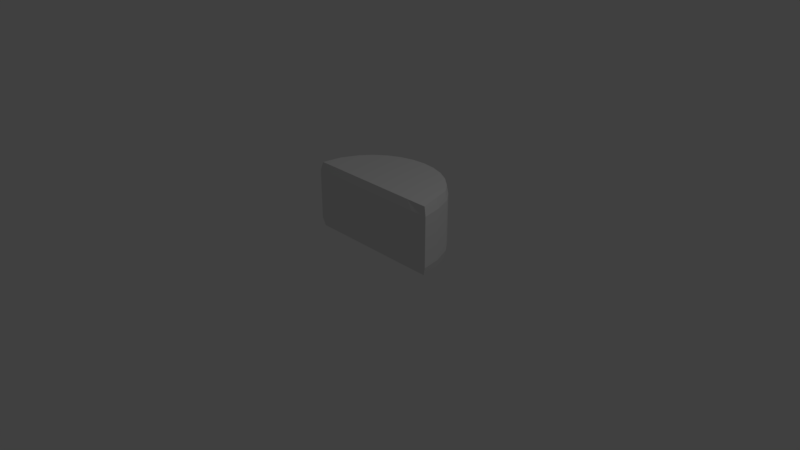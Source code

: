 # Source: SemiCircleBlock.blend  (saved by Blender 2.78.0; exported with 4.5.12 LTS)
import bpy
from mathutils import Matrix  # noqa: F401  (used for matrix-valued properties, if any)

bpy.ops.wm.read_factory_settings(use_empty=True)
scene = bpy.context.scene
scene.name = 'Scene'

# ---- collections
col_collection_1 = bpy.data.collections.new('Collection 1'); scene.collection.children.link(col_collection_1)

# ---- world
world_world = bpy.data.worlds.new('World'); scene.world = world_world
world_world.color = (0.05088, 0.05088, 0.05088)
world_world.use_sun_shadow = False
world_world.sun_shadow_jitter_overblur = 0.0
world_world.cycles.sampling_method = 'MANUAL'

# ---- cameras
cam_camera = bpy.data.cameras.new('Camera')
cam_camera.clip_end = 100.0
cam_camera.lens = 35.0
cam_camera.sensor_width = 32.0
cam_camera.sensor_height = 18.0
cam_camera.ortho_scale = 7.314
cam_camera.dof.focus_distance = 0.0
cam_camera.dof.aperture_fstop = 128.0

# ---- lights
light_lamp = bpy.data.lights.new('Lamp', 'POINT')
light_lamp.transmission_factor = 0.0
light_lamp.cutoff_distance = 30.0
light_lamp.energy = 100.0
light_lamp.shadow_buffer_clip_start = 1.001
light_lamp.shadow_soft_size = 0.1
light_lamp.shadow_maximum_resolution = 0.006
light_lamp.use_absolute_resolution = True

# ---- meshes
me_cylinder = bpy.data.meshes.new('Cylinder')
me_cylinder.from_pydata([(2.543e-07, 0.9795, 0.05449), (2.544e-07, 0.9793, 0.977), (0.1874, 0.9611, 0.05449), (0.1873, 0.9609, 0.977), (0.3677, 0.9064, 0.05449), (0.3675, 0.9062, 0.977), (0.5338, 0.8176, 0.05449), (0.5335, 0.8175, 0.977), (0.6793, 0.6982, 0.05449), (0.679, 0.6981, 0.977), (0.7988, 0.5526, 0.05449), (0.7984, 0.5526, 0.977), (0.8967, 0.3094, 0.04994), (0.8962, 0.3095, 0.9815), (0.9423, 0.05156, 0.05449), (0.9418, 0.05183, 0.977), (0.6415, 0.05026, 0.05449), (0.6412, 0.05053, 0.977), (-0.6415, 0.05026, 0.05449), (-0.6412, 0.05053, 0.977), (-0.9423, 0.04976, 0.05449), (-0.9418, 0.05003, 0.977), (-0.8967, 0.3094, 0.04994), (-0.8962, 0.3095, 0.9815), (-0.7988, 0.5526, 0.05449), (-0.7984, 0.5526, 0.977), (-0.6793, 0.6982, 0.05449), (-0.679, 0.6981, 0.977), (-0.5338, 0.8176, 0.05449), (-0.5335, 0.8175, 0.977), (-0.3677, 0.9064, 0.05449), (-0.3675, 0.9062, 0.977), (-0.1874, 0.9611, 0.05449), (-0.1873, 0.9609, 0.977), (1.881e-07, 0.9952, 0.1698), (1.881e-07, 0.9952, 0.3082), (1.881e-07, 0.9952, 0.4465), (1.881e-07, 0.9952, 0.5849), (1.881e-07, 0.9952, 0.7233), (1.881e-07, 0.9952, 0.8616), (0.1942, 0.9761, 0.8616), (0.1942, 0.9761, 0.7233), (0.1942, 0.9761, 0.5849), (0.1942, 0.9761, 0.4465), (0.1942, 0.9761, 0.3082), (0.1942, 0.9761, 0.1698), (0.3808, 0.9194, 0.8616), (0.3808, 0.9194, 0.7233), (0.3808, 0.9194, 0.5849), (0.3808, 0.9194, 0.4465), (0.3808, 0.9194, 0.3082), (0.3808, 0.9194, 0.1698), (0.5529, 0.8275, 0.8616), (0.5529, 0.8275, 0.7233), (0.5529, 0.8275, 0.5849), (0.5529, 0.8275, 0.4465), (0.5529, 0.8275, 0.3082), (0.5529, 0.8275, 0.1698), (0.7037, 0.7037, 0.8616), (0.7037, 0.7037, 0.7233), (0.7037, 0.7037, 0.5849), (0.7037, 0.7037, 0.4465), (0.7037, 0.7037, 0.3082), (0.7037, 0.7037, 0.1698), (0.8275, 0.5529, 0.8616), (0.8275, 0.5529, 0.7233), (0.8275, 0.5529, 0.5849), (0.8275, 0.5529, 0.4465), (0.8275, 0.5529, 0.3082), (0.8275, 0.5529, 0.1698), (0.9288, 0.3011, 0.8652), (0.9288, 0.3011, 0.7254), (0.9288, 0.3011, 0.5856), (0.9288, 0.3011, 0.4458), (0.9288, 0.3011, 0.3061), (0.9288, 0.3011, 0.1663), (0.9761, 0.03418, 0.8616), (0.9761, 0.03418, 0.7233), (0.9761, 0.03418, 0.5849), (0.9761, 0.03418, 0.4465), (0.9761, 0.03418, 0.3082), (0.9761, 0.03418, 0.1698), (0.7476, 0.02439, 0.8616), (0.7476, 0.02439, 0.7233), (0.7476, 0.02439, 0.5849), (0.7476, 0.02439, 0.4465), (0.7476, 0.02439, 0.3082), (0.7476, 0.02439, 0.1698), (-0.7476, 0.02439, 0.8616), (-0.7476, 0.02439, 0.7233), (-0.7476, 0.02439, 0.5849), (-0.7476, 0.02439, 0.4465), (-0.7476, 0.02439, 0.3082), (-0.7476, 0.02439, 0.1698), (-0.9761, 0.03231, 0.8616), (-0.9761, 0.03231, 0.7233), (-0.9761, 0.03231, 0.5849), (-0.9761, 0.03231, 0.4465), (-0.9761, 0.03231, 0.3082), (-0.9761, 0.03231, 0.1698), (-0.9288, 0.3011, 0.8652), (-0.9288, 0.3011, 0.7254), (-0.9288, 0.3011, 0.5856), (-0.9288, 0.3011, 0.4458), (-0.9288, 0.3011, 0.3061), (-0.9288, 0.3011, 0.1663), (-0.8275, 0.5529, 0.8616), (-0.8275, 0.5529, 0.7233), (-0.8275, 0.5529, 0.5849), (-0.8275, 0.5529, 0.4465), (-0.8275, 0.5529, 0.3082), (-0.8275, 0.5529, 0.1698), (-0.7037, 0.7037, 0.8616), (-0.7037, 0.7037, 0.7233), (-0.7037, 0.7037, 0.5849), (-0.7037, 0.7037, 0.4465), (-0.7037, 0.7037, 0.3082), (-0.7037, 0.7037, 0.1698), (-0.5529, 0.8275, 0.8616), (-0.5529, 0.8275, 0.7233), (-0.5529, 0.8275, 0.5849), (-0.5529, 0.8275, 0.4465), (-0.5529, 0.8275, 0.3082), (-0.5529, 0.8275, 0.1698), (-0.3808, 0.9194, 0.8616), (-0.3808, 0.9194, 0.7233), (-0.3808, 0.9194, 0.5849), (-0.3808, 0.9194, 0.4465), (-0.3808, 0.9194, 0.3082), (-0.3808, 0.9194, 0.1698), (-0.1942, 0.9761, 0.8616), (-0.1942, 0.9761, 0.7233), (-0.1942, 0.9761, 0.5849), (-0.1942, 0.9761, 0.4465), (-0.1942, 0.9761, 0.3082), (-0.1942, 0.9761, 0.1698)], [], [(39, 1, 3, 40), (40, 3, 5, 46), (46, 5, 7, 52), (52, 7, 9, 58), (58, 9, 11, 64), (64, 11, 13, 70), (70, 13, 15, 76), (76, 15, 17, 82), (88, 19, 21, 94), (94, 21, 23, 100), (100, 23, 25, 106), (106, 25, 27, 112), (112, 27, 29, 118), (118, 29, 31, 124), (124, 31, 33, 130), (130, 33, 1, 39), (82, 17, 19, 88), (3, 1, 33, 31, 29, 27, 25, 23, 21, 19, 17, 15, 13, 11, 9, 7, 5), (0, 2, 4, 6, 8, 10, 12, 14, 16, 18, 20, 22, 24, 26, 28, 30, 32), (16, 87, 93, 18), (87, 86, 92, 93), (86, 85, 91, 92), (85, 84, 90, 91), (84, 83, 89, 90), (83, 82, 88, 89), (32, 135, 34, 0), (135, 134, 35, 34), (134, 133, 36, 35), (133, 132, 37, 36), (132, 131, 38, 37), (131, 130, 39, 38), (30, 129, 135, 32), (129, 128, 134, 135), (128, 127, 133, 134), (127, 126, 132, 133), (126, 125, 131, 132), (125, 124, 130, 131), (28, 123, 129, 30), (123, 122, 128, 129), (122, 121, 127, 128), (121, 120, 126, 127), (120, 119, 125, 126), (119, 118, 124, 125), (26, 117, 123, 28), (117, 116, 122, 123), (116, 115, 121, 122), (115, 114, 120, 121), (114, 113, 119, 120), (113, 112, 118, 119), (24, 111, 117, 26), (111, 110, 116, 117), (110, 109, 115, 116), (109, 108, 114, 115), (108, 107, 113, 114), (107, 106, 112, 113), (22, 105, 111, 24), (105, 104, 110, 111), (104, 103, 109, 110), (103, 102, 108, 109), (102, 101, 107, 108), (101, 100, 106, 107), (20, 99, 105, 22), (99, 98, 104, 105), (98, 97, 103, 104), (97, 96, 102, 103), (96, 95, 101, 102), (95, 94, 100, 101), (18, 93, 99, 20), (93, 92, 98, 99), (92, 91, 97, 98), (91, 90, 96, 97), (90, 89, 95, 96), (89, 88, 94, 95), (14, 81, 87, 16), (81, 80, 86, 87), (80, 79, 85, 86), (79, 78, 84, 85), (78, 77, 83, 84), (77, 76, 82, 83), (12, 75, 81, 14), (75, 74, 80, 81), (74, 73, 79, 80), (73, 72, 78, 79), (72, 71, 77, 78), (71, 70, 76, 77), (10, 69, 75, 12), (69, 68, 74, 75), (68, 67, 73, 74), (67, 66, 72, 73), (66, 65, 71, 72), (65, 64, 70, 71), (8, 63, 69, 10), (63, 62, 68, 69), (62, 61, 67, 68), (61, 60, 66, 67), (60, 59, 65, 66), (59, 58, 64, 65), (6, 57, 63, 8), (57, 56, 62, 63), (56, 55, 61, 62), (55, 54, 60, 61), (54, 53, 59, 60), (53, 52, 58, 59), (4, 51, 57, 6), (51, 50, 56, 57), (50, 49, 55, 56), (49, 48, 54, 55), (48, 47, 53, 54), (47, 46, 52, 53), (2, 45, 51, 4), (45, 44, 50, 51), (44, 43, 49, 50), (43, 42, 48, 49), (42, 41, 47, 48), (41, 40, 46, 47), (0, 34, 45, 2), (34, 35, 44, 45), (35, 36, 43, 44), (36, 37, 42, 43), (37, 38, 41, 42), (38, 39, 40, 41)])
me_cylinder.use_remesh_preserve_volume = False
me_cylinder.use_remesh_preserve_attributes = False
me_cylinder.use_mirror_vertex_groups = False
me_cylinder.update()

# ---- objects
ob_cylinder = bpy.data.objects.new('Cylinder', me_cylinder)
ob_lamp = bpy.data.objects.new('Lamp', light_lamp)
ob_camera = bpy.data.objects.new('Camera', cam_camera)

# ---- transforms, parenting, visibility, modifiers, constraints
ob_cylinder.location = (0.0, 0.0, 0.0)
ob_cylinder.lineart.crease_threshold = 0.0
ob_lamp.location = (4.076, 1.005, 5.904)
ob_lamp.rotation_euler = (0.6503, 0.05522, 1.866)
ob_lamp.lock_rotations_4d = False
ob_lamp.empty_display_type = 'ARROWS'
ob_lamp.color = (0.0, 0.0, 0.0, 0.0)
ob_lamp.lineart.crease_threshold = 0.0
ob_camera.location = (7.481, -6.508, 5.344)
ob_camera.rotation_euler = (1.109, 0.0, 0.8149)
ob_camera.lock_rotations_4d = False
ob_camera.empty_display_type = 'ARROWS'
ob_camera.color = (0.0, 0.0, 0.0, 0.0)
ob_camera.display_type = 'WIRE'
ob_camera.lineart.crease_threshold = 0.0

# ---- collection membership
col_collection_1.objects.link(ob_cylinder)
col_collection_1.objects.link(ob_lamp)
col_collection_1.objects.link(ob_camera)

# ---- scene / render settings (as saved in the file)
scene.camera = ob_camera
scene.frame_start = 1; scene.frame_end = 250; scene.frame_set(1)
scene.render.engine = 'BLENDER_EEVEE_NEXT'
scene.render.resolution_percentage = 50
scene.render.dither_intensity = 0.0
scene.cycles.use_denoising = False
scene.cycles.samples = 128
scene.cycles.sampling_pattern = 'TABULATED_SOBOL'
scene.cycles.light_sampling_threshold = 0.0
scene.cycles.use_adaptive_sampling = False
scene.cycles.use_light_tree = False
scene.cycles.blur_glossy = 0.0
scene.cycles.sample_clamp_indirect = 0.0
scene.view_settings.view_transform = 'Standard'
bpy.context.view_layer.update()
